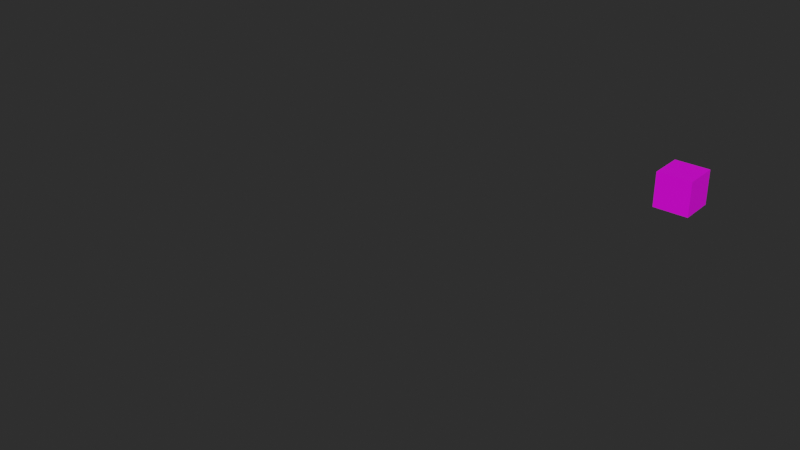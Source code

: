 # Source: Blender-Starter.blend  (saved by Blender 3.5.10; exported with 4.5.12 LTS)
import bpy
from mathutils import Matrix  # noqa: F401  (used for matrix-valued properties, if any)

bpy.ops.wm.read_factory_settings(use_empty=True)
scene = bpy.context.scene
scene.name = 'Scene'

# ---- collections
col_references_example = bpy.data.collections.new('references-example'); scene.collection.children.link(col_references_example)
col_your_object = bpy.data.collections.new('your-object'); scene.collection.children.link(col_your_object)

# ---- images (referenced by path relative to the original .blend; pixels are not part of the script)
import os
ASSET_DIR = os.environ.get("B2B_ASSET_DIR", "")  # directory of the original .blend (textures are referenced by path, not embedded)
HERE = os.path.dirname(os.path.abspath(__file__))  # packed textures are extracted next to this script under _unpacked/

def load_image(name, relpath, width, height, colorspace="sRGB"):
    """Load a texture the original file referenced (path relative to the .blend, or extracted next to this script)."""
    p = next((c for c in (os.path.join(HERE, relpath), os.path.join(ASSET_DIR, relpath)) if relpath and os.path.exists(c)), "")
    if p:
        img = bpy.data.images.load(p, check_existing=True)
        img.name = name
    else:  # same state as the original file: an image datablock whose file is absent (Cycles renders it pink)
        img = bpy.data.images.new(name, width, height)
        img.source = "FILE"
        img.filepath = "//" + (relpath or name)
    img.colorspace_settings.name = colorspace
    return img
img_colorpalette_summer_png = load_image('ColorPalette_Summer.png', 'textures/ColorPalette_Summer.png', 1024, 1024, 'sRGB')

# ---- materials (node trees are filled in below, after node groups)
mat_colorpalette = bpy.data.materials.new('ColorPalette')
mat_colorpalette.use_transparent_shadow = False

# ---- material node trees
mat_colorpalette.use_nodes = True; mat_colorpalette.node_tree.nodes.clear()
_N = mat_colorpalette.node_tree.nodes; _L = mat_colorpalette.node_tree.links
n0 = _N.new('ShaderNodeBsdfPrincipled'); n0.name = 'Principled BSDF'; n0.location = (10, 300)
n0.distribution = 'GGX'
n0.subsurface_method = 'RANDOM_WALK_SKIN'
n0.inputs[3].default_value = 1.45
n0.inputs[27].default_value = (0.0, 0.0, 0.0, 1.0)
n0.inputs[28].default_value = 1.0
n1 = _N.new('ShaderNodeOutputMaterial'); n1.name = 'Material Output'; n1.location = (300, 300)
n2 = _N.new('ShaderNodeTexImage'); n2.name = 'Image Texture'; n2.location = (-280, 280)
n2.image = img_colorpalette_summer_png
_L.new(n0.outputs[0], n1.inputs[0])
_L.new(n2.outputs[0], n0.inputs[0])
n1.is_active_output = True

# ---- world
world_world = bpy.data.worlds.new('World'); scene.world = world_world
world_world.use_nodes = True; world_world.node_tree.nodes.clear()
_N = world_world.node_tree.nodes; _L = world_world.node_tree.links
n0 = _N.new('ShaderNodeOutputWorld'); n0.name = 'World Output'; n0.location = (300, 300)
n1 = _N.new('ShaderNodeBackground'); n1.name = 'Background'; n1.location = (10, 300)
n1.inputs[0].default_value = (0.05088, 0.05088, 0.05088, 1.0)
n1.inputs[1].default_value = 0.5
_L.new(n1.outputs[0], n0.inputs[0])
n0.is_active_output = True
world_world.color = (0.05088, 0.05088, 0.05088)
world_world.use_sun_shadow = False
world_world.sun_shadow_jitter_overblur = 0.0

# ---- meshes
me_cube_001 = bpy.data.meshes.new('Cube.001')
me_cube_001.from_pydata([], [], [])
me_cube_001.materials.append(None)
me_cube_001.update()
me_cube_002 = bpy.data.meshes.new('Cube.002')
me_cube_002.from_pydata([], [], [])
me_cube_002.materials.append(None)
me_cube_002.update()
me_cube_004 = bpy.data.meshes.new('Cube.004')
me_cube_004.from_pydata([], [], [])
me_cube_004.materials.append(None)
me_cube_004.update()
me_house_example = bpy.data.meshes.new('house-example')
me_house_example.from_pydata([], [], [])
me_house_example.materials.append(None)
me_house_example.update()
me_cube = bpy.data.meshes.new('Cube')
me_cube.from_pydata([(-0.25, -0.25, 0.0), (-0.25, -0.25, 0.5), (-0.25, 0.25, 0.0), (-0.25, 0.25, 0.5), (0.25, -0.25, 0.0), (0.25, -0.25, 0.5), (0.25, 0.25, 0.0), (0.25, 0.25, 0.5)], [], [(0, 1, 3, 2), (2, 3, 7, 6), (6, 7, 5, 4), (4, 5, 1, 0), (2, 6, 4, 0), (7, 3, 1, 5)])
_uv = me_cube.uv_layers.new(name='UVMap')
_uv.uv.foreach_set('vector', [0.4069, 0.9078, 0.4069, 0.9078, 0.4069, 0.9078, 0.4069, 0.9078, 0.09352, 0.8461, 0.09352, 0.8461, 0.09352, 0.8461, 0.09352, 0.8461, 0.03325, 0.909, 0.03325, 0.909, 0.03325, 0.909, 0.03325, 0.909, 0.2826, 0.9045, 0.2826, 0.9045, 0.2826, 0.9045, 0.2826, 0.9045, 0.09762, 0.9667, 0.09762, 0.9667, 0.09762, 0.9667, 0.09762, 0.9667, 0.2199, 0.9678, 0.2199, 0.9678, 0.2199, 0.9678, 0.2199, 0.9678])
me_cube.materials.append(mat_colorpalette)
me_cube.update()

# ---- objects
ob_flat = bpy.data.objects.new('Flat', me_cube_001)
ob_way_straight = bpy.data.objects.new('Way_Straight', me_cube_002)
ob_flat_001 = bpy.data.objects.new('Flat.001', me_cube_001)
ob_flat_004 = bpy.data.objects.new('Flat.004', me_cube_001)
ob_flat_005 = bpy.data.objects.new('Flat.005', me_cube_001)
ob_way_straight_001 = bpy.data.objects.new('Way_Straight.001', me_cube_002)
ob_way_straight_003 = bpy.data.objects.new('Way_Straight.003', me_cube_002)
ob_way_t_cross = bpy.data.objects.new('Way_T-Cross', me_cube_004)
ob_house_example = bpy.data.objects.new('House_Example', me_house_example)
ob_flat_002 = bpy.data.objects.new('Flat.002', me_cube_001)
ob_way_straight_002 = bpy.data.objects.new('Way_Straight.002', me_cube_002)
ob_flat_003 = bpy.data.objects.new('Flat.003', me_cube_001)
ob_cube = bpy.data.objects.new('Cube', me_cube)

# ---- transforms, parenting, visibility, modifiers, constraints
ob_flat.location = (-2.5, -2.5, 0.0)
ob_flat.lock_rotations_4d = False
ob_flat.empty_display_type = 'ARROWS'
ob_flat.hide_select = True
ob_flat.lineart.crease_threshold = 0.0
ob_way_straight.location = (-4.5, -2.5, 0.0)
ob_way_straight.rotation_euler = (0.0, 0.0, 1.571)
ob_way_straight.lock_rotations_4d = False
ob_way_straight.empty_display_type = 'ARROWS'
ob_way_straight.hide_select = True
ob_way_straight.lineart.crease_threshold = 0.0
ob_flat_001.location = (-2.5, -3.5, 0.0)
ob_flat_001.lock_rotations_4d = False
ob_flat_001.empty_display_type = 'ARROWS'
ob_flat_001.hide_select = True
ob_flat_001.lineart.crease_threshold = 0.0
ob_flat_004.location = (-3.5, -2.5, 0.0)
ob_flat_004.lock_rotations_4d = False
ob_flat_004.empty_display_type = 'ARROWS'
ob_flat_004.hide_select = True
ob_flat_004.lineart.crease_threshold = 0.0
ob_flat_005.location = (-3.5, -3.5, 0.0)
ob_flat_005.lock_rotations_4d = False
ob_flat_005.empty_display_type = 'ARROWS'
ob_flat_005.hide_select = True
ob_flat_005.lineart.crease_threshold = 0.0
ob_way_straight_001.location = (-4.5, -3.5, 0.0)
ob_way_straight_001.rotation_euler = (0.0, 0.0, 1.571)
ob_way_straight_001.lock_rotations_4d = False
ob_way_straight_001.empty_display_type = 'ARROWS'
ob_way_straight_001.hide_select = True
ob_way_straight_001.lineart.crease_threshold = 0.0
ob_way_straight_003.location = (-4.5, -5.5, 0.0)
ob_way_straight_003.rotation_euler = (0.0, 0.0, 1.571)
ob_way_straight_003.lock_rotations_4d = False
ob_way_straight_003.empty_display_type = 'ARROWS'
ob_way_straight_003.hide_select = True
ob_way_straight_003.lineart.crease_threshold = 0.0
ob_way_t_cross.location = (-4.5, -4.5, 0.0)
ob_way_t_cross.rotation_euler = (0.0, 0.0, -1.571)
ob_way_t_cross.lock_rotations_4d = False
ob_way_t_cross.empty_display_type = 'ARROWS'
ob_way_t_cross.hide_select = True
ob_way_t_cross.lineart.crease_threshold = 0.0
ob_house_example.location = (-3.0, -5.0, 0.0)
ob_house_example.rotation_euler = (0.0, 0.0, -1.571)
ob_house_example.hide_select = True
ob_house_example.lineart.crease_threshold = 0.0
ob_flat_002.location = (-2.5, -6.5, 0.0)
ob_flat_002.lock_rotations_4d = False
ob_flat_002.empty_display_type = 'ARROWS'
ob_flat_002.hide_select = True
ob_flat_002.lineart.crease_threshold = 0.0
ob_way_straight_002.location = (-4.5, -6.5, 0.0)
ob_way_straight_002.rotation_euler = (0.0, 0.0, 1.571)
ob_way_straight_002.lock_rotations_4d = False
ob_way_straight_002.empty_display_type = 'ARROWS'
ob_way_straight_002.hide_select = True
ob_way_straight_002.lineart.crease_threshold = 0.0
ob_flat_003.location = (-3.5, -6.5, 0.0)
ob_flat_003.lock_rotations_4d = False
ob_flat_003.empty_display_type = 'ARROWS'
ob_flat_003.hide_select = True
ob_flat_003.lineart.crease_threshold = 0.0
ob_cube.location = (0.0, 0.0, 0.0)

# ---- collection membership
col_references_example.objects.link(ob_flat)
col_references_example.objects.link(ob_way_straight)
col_references_example.objects.link(ob_flat_001)
col_references_example.objects.link(ob_flat_004)
col_references_example.objects.link(ob_flat_005)
col_references_example.objects.link(ob_way_straight_001)
col_references_example.objects.link(ob_way_straight_003)
col_references_example.objects.link(ob_way_t_cross)
col_references_example.objects.link(ob_house_example)
col_references_example.objects.link(ob_flat_002)
col_references_example.objects.link(ob_way_straight_002)
col_references_example.objects.link(ob_flat_003)
col_your_object.objects.link(ob_cube)

# ---- scene / render settings (as saved in the file)
scene.frame_start = 1; scene.frame_end = 250; scene.frame_set(1)
scene.render.engine = 'BLENDER_EEVEE_NEXT'
scene.cycles.sampling_pattern = 'TABULATED_SOBOL'
scene.view_settings.view_transform = 'Filmic'
bpy.context.view_layer.update()

# ---- added for rendering (the .blend has no active camera and no usable light): camera, sun
cam_auto = bpy.data.cameras.new('AutoCamera')
cam_auto.lens = 50.0
cam_auto.sensor_width = 36.0
cam_auto.clip_end = 1000.0
ob_auto_camera = bpy.data.objects.new('AutoCamera', cam_auto)
scene.collection.objects.link(ob_auto_camera)
ob_auto_camera.location = (5.52561, -12.3057, 6.37048)
ob_auto_camera.rotation_euler = (1.09748, -7.21219e-08, 0.694738)
scene.camera = ob_auto_camera
light_auto_sun = bpy.data.lights.new('AutoSun', 'SUN')
light_auto_sun.energy = 3.0
light_auto_sun.angle = 0.0523599
ob_auto_sun = bpy.data.objects.new('AutoSun', light_auto_sun)
scene.collection.objects.link(ob_auto_sun)
ob_auto_sun.rotation_euler = (0.872665, 0.174533, 0.523599)
bpy.context.view_layer.update()
